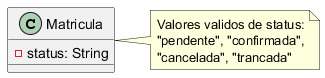

The diagram above was rendered by PlantUML. Its source (embedded in the PNG):
@startuml cls_nota_exemplo
class Matricula {
    - status: String
}
note right of Matricula
  Valores validos de status:
  "pendente", "confirmada",
  "cancelada", "trancada"
end note
@enduml